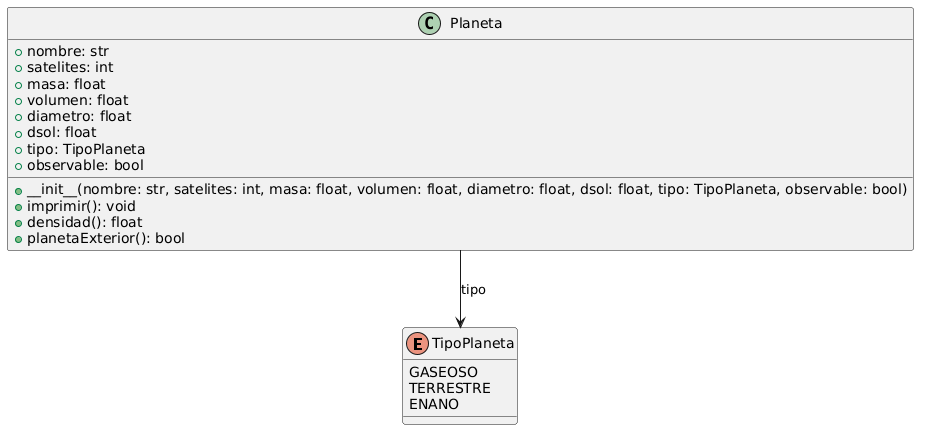

The diagram above was rendered by PlantUML. Its source (embedded in the PNG):
@startuml
enum TipoPlaneta {
  GASEOSO
  TERRESTRE
  ENANO
}

class Planeta {
  +nombre: str
  +satelites: int
  +masa: float
  +volumen: float
  +diametro: float
  +dsol: float
  +tipo: TipoPlaneta
  +observable: bool
  +__init__(nombre: str, satelites: int, masa: float, volumen: float, diametro: float, dsol: float, tipo: TipoPlaneta, observable: bool)
  +imprimir(): void
  +densidad(): float
  +planetaExterior(): bool
}

Planeta --> TipoPlaneta : tipo
@enduml